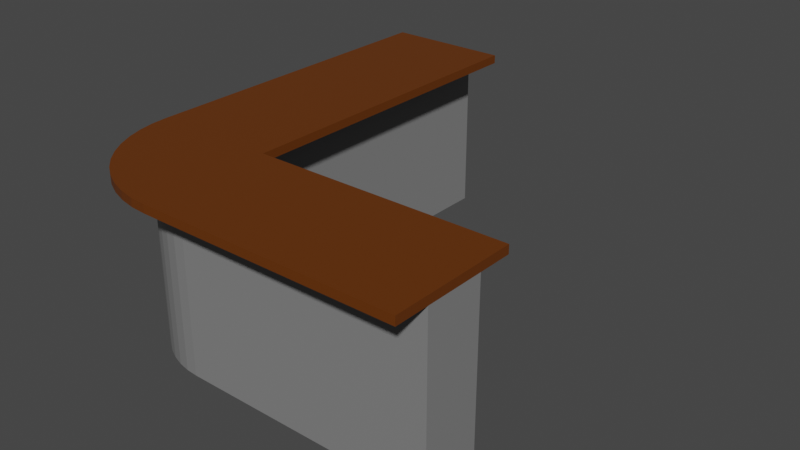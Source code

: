 # Source: Theke.blend  (saved by Blender 3.6.13; exported with 4.5.12 LTS)
import bpy
from mathutils import Matrix  # noqa: F401  (used for matrix-valued properties, if any)

bpy.ops.wm.read_factory_settings(use_empty=True)
scene = bpy.context.scene
scene.name = 'Scene'

# ---- collections
col_collection = bpy.data.collections.new('Collection'); scene.collection.children.link(col_collection)

# ---- materials (node trees are filled in below, after node groups)
mat_material = bpy.data.materials.new('Material')
mat_material.alpha_threshold = 0.0
mat_material.use_transparent_shadow = False
mat_material.roughness = 0.5
mat_material.line_color = (0.0, 0.0, 0.0, 1.0)
mat_material_001 = bpy.data.materials.new('Material.001')
mat_material_001.use_transparent_shadow = False

# ---- material node trees
mat_material.use_nodes = True; mat_material.node_tree.nodes.clear()
_N = mat_material.node_tree.nodes; _L = mat_material.node_tree.links
n0 = _N.new('ShaderNodeOutputMaterial'); n0.name = 'Material Output'; n0.location = (300, 300)
n1 = _N.new('ShaderNodeBsdfPrincipled'); n1.name = 'Principled BSDF'; n1.location = (10, 300)
n1.distribution = 'GGX'
n1.subsurface_method = 'RANDOM_WALK_SKIN'
n1.inputs[0].default_value = (0.2159, 0.2159, 0.2159, 1.0)
n1.inputs[3].default_value = 1.45
n1.inputs[27].default_value = (0.0, 0.0, 0.0, 1.0)
n1.inputs[28].default_value = 1.0
_L.new(n1.outputs[0], n0.inputs[0])
n0.is_active_output = True
mat_material_001.use_nodes = True; mat_material_001.node_tree.nodes.clear()
_N = mat_material_001.node_tree.nodes; _L = mat_material_001.node_tree.links
n0 = _N.new('ShaderNodeBsdfPrincipled'); n0.name = 'Principled BSDF'; n0.location = (10, 300)
n0.distribution = 'GGX'
n0.subsurface_method = 'RANDOM_WALK_SKIN'
n0.inputs[0].default_value = (0.1329, 0.0331, 0.0, 1.0)
n0.inputs[3].default_value = 1.45
n0.inputs[27].default_value = (0.0, 0.0, 0.0, 1.0)
n0.inputs[28].default_value = 1.0
n1 = _N.new('ShaderNodeOutputMaterial'); n1.name = 'Material Output'; n1.location = (300, 300)
_L.new(n0.outputs[0], n1.inputs[0])
n1.is_active_output = True

# ---- world
world_world = bpy.data.worlds.new('World'); scene.world = world_world
world_world.use_nodes = True; world_world.node_tree.nodes.clear()
_N = world_world.node_tree.nodes; _L = world_world.node_tree.links
n0 = _N.new('ShaderNodeOutputWorld'); n0.name = 'World Output'; n0.location = (300, 300)
n1 = _N.new('ShaderNodeBackground'); n1.name = 'Background'; n1.location = (10, 300)
n1.inputs[0].default_value = (0.05088, 0.05088, 0.05088, 1.0)
_L.new(n1.outputs[0], n0.inputs[0])
n0.is_active_output = True
world_world.color = (0.05088, 0.05088, 0.05088)
world_world.use_sun_shadow = False
world_world.sun_shadow_jitter_overblur = 0.0

# ---- meshes
me_cube = bpy.data.meshes.new('Cube')
me_cube.from_pydata([(-0.4, 4.0, 2.0), (-0.4, 4.0, 0.0), (-0.4, 0.0, 2.0), (-0.4, 0.0, 0.0), (-1.1, 4.0, 2.0), (-1.1, 4.0, 0.0), (-1.1, 0.0, 2.0), (-1.1, 0.0, 0.0), (-0.3966, -0.05215, 2.0), (-0.3966, -0.05215, 0.0), (-1.091, -0.1434, 2.0), (-1.091, -0.1434, 0.0), (-0.3864, -0.1034, 2.0), (-0.3864, -0.1034, 0.0), (-1.063, -0.2844, 2.0), (-1.063, -0.2844, 0.0), (-0.3696, -0.1529, 2.0), (-0.3696, -0.1529, 0.0), (-1.016, -0.4205, 2.0), (-1.016, -0.4205, 0.0), (-0.3465, -0.1998, 2.0), (-0.3465, -0.1998, 0.0), (-0.953, -0.5494, 2.0), (-0.953, -0.5494, 0.0), (-0.3175, -0.2433, 2.0), (-0.3175, -0.2433, 0.0), (-0.8732, -0.669, 2.0), (-0.8732, -0.669, 0.0), (-0.2831, -0.2826, 2.0), (-0.2831, -0.2826, 0.0), (-0.7785, -0.7771, 2.0), (-0.7785, -0.7771, 0.0), (-0.2439, -0.3171, 2.0), (-0.2439, -0.3171, 0.0), (-0.6706, -0.872, 2.0), (-0.6706, -0.872, 0.0), (-0.2004, -0.3462, 2.0), (-0.2004, -0.3462, 0.0), (-0.5512, -0.9519, 2.0), (-0.5512, -0.9519, 0.0), (-0.1536, -0.3693, 2.0), (-0.1536, -0.3693, 0.0), (-0.4224, -1.016, 2.0), (-0.4224, -1.016, 0.0), (-0.1041, -0.3862, 2.0), (-0.1041, -0.3862, 0.0), (-0.2864, -1.062, 2.0), (-0.2864, -1.062, 0.0), (-0.05289, -0.3965, 2.0), (-0.05289, -0.3965, 0.0), (-0.1455, -1.09, 2.0), (-0.1455, -1.09, 0.0), (-0.0007492, -0.4, 2.0), (-0.0007492, -0.4, 0.0), (-0.00206, -1.1, 2.0), (-0.00206, -1.1, 0.0), (2.999, -0.4056, 2.0), (2.999, -0.4056, 0.0), (2.998, -1.106, 2.0), (2.998, -1.106, 0.0)], [], [(0, 4, 6, 2), (6, 7, 11, 10), (7, 6, 4, 5), (5, 1, 3, 7), (1, 0, 2, 3), (5, 4, 0, 1), (8, 10, 14, 12), (7, 3, 9, 11), (2, 6, 10, 8), (3, 2, 8, 9), (15, 13, 17, 19), (10, 11, 15, 14), (11, 9, 13, 15), (9, 8, 12, 13), (16, 18, 22, 20), (13, 12, 16, 17), (12, 14, 18, 16), (14, 15, 19, 18), (22, 23, 27, 26), (18, 19, 23, 22), (19, 17, 21, 23), (17, 16, 20, 21), (27, 25, 29, 31), (23, 21, 25, 27), (21, 20, 24, 25), (20, 22, 26, 24), (28, 30, 34, 32), (25, 24, 28, 29), (24, 26, 30, 28), (26, 27, 31, 30), (35, 33, 37, 39), (30, 31, 35, 34), (31, 29, 33, 35), (29, 28, 32, 33), (37, 36, 40, 41), (33, 32, 36, 37), (32, 34, 38, 36), (34, 35, 39, 38), (40, 42, 46, 44), (36, 38, 42, 40), (38, 39, 43, 42), (39, 37, 41, 43), (47, 45, 49, 51), (42, 43, 47, 46), (43, 41, 45, 47), (41, 40, 44, 45), (48, 50, 54, 52), (45, 44, 48, 49), (44, 46, 50, 48), (46, 47, 51, 50), (55, 53, 57, 59), (50, 51, 55, 54), (51, 49, 53, 55), (49, 48, 52, 53), (57, 56, 58, 59), (53, 52, 56, 57), (52, 54, 58, 56), (54, 55, 59, 58)])
_uv = me_cube.uv_layers.new(name='UVMap')
_uv.uv.foreach_set('vector', [0.625, 0.5, 0.875, 0.5, 0.875, 0.75, 0.625, 0.75, 0.625, 0.0, 0.375, 0.0, 0.375, 0.0, 0.625, 0.0, 0.375, 0.0, 0.625, 0.0, 0.625, 0.25, 0.375, 0.25, 0.125, 0.5, 0.375, 0.5, 0.375, 0.75, 0.125, 0.75, 0.375, 0.5, 0.625, 0.5, 0.625, 0.75, 0.375, 0.75, 0.375, 0.25, 0.625, 0.25, 0.625, 0.5, 0.375, 0.5, 0.625, 0.75, 0.875, 0.75, 0.875, 0.75, 0.625, 0.75, 0.125, 0.75, 0.375, 0.75, 0.375, 0.75, 0.125, 0.75, 0.625, 0.75, 0.875, 0.75, 0.875, 0.75, 0.625, 0.75, 0.375, 0.75, 0.625, 0.75, 0.625, 0.75, 0.375, 0.75, 0.125, 0.75, 0.375, 0.75, 0.375, 0.75, 0.125, 0.75, 0.625, 0.0, 0.375, 0.0, 0.375, 0.0, 0.625, 0.0, 0.125, 0.75, 0.375, 0.75, 0.375, 0.75, 0.125, 0.75, 0.375, 0.75, 0.625, 0.75, 0.625, 0.75, 0.375, 0.75, 0.625, 0.75, 0.875, 0.75, 0.875, 0.75, 0.625, 0.75, 0.375, 0.75, 0.625, 0.75, 0.625, 0.75, 0.375, 0.75, 0.625, 0.75, 0.875, 0.75, 0.875, 0.75, 0.625, 0.75, 0.625, 0.0, 0.375, 0.0, 0.375, 0.0, 0.625, 0.0, 0.625, 0.0, 0.375, 0.0, 0.375, 0.0, 0.625, 0.0, 0.625, 0.0, 0.375, 0.0, 0.375, 0.0, 0.625, 0.0, 0.125, 0.75, 0.375, 0.75, 0.375, 0.75, 0.125, 0.75, 0.375, 0.75, 0.625, 0.75, 0.625, 0.75, 0.375, 0.75, 0.125, 0.75, 0.375, 0.75, 0.375, 0.75, 0.125, 0.75, 0.125, 0.75, 0.375, 0.75, 0.375, 0.75, 0.125, 0.75, 0.375, 0.75, 0.625, 0.75, 0.625, 0.75, 0.375, 0.75, 0.625, 0.75, 0.875, 0.75, 0.875, 0.75, 0.625, 0.75, 0.625, 0.75, 0.875, 0.75, 0.875, 0.75, 0.625, 0.75, 0.375, 0.75, 0.625, 0.75, 0.625, 0.75, 0.375, 0.75, 0.625, 0.75, 0.875, 0.75, 0.875, 0.75, 0.625, 0.75, 0.625, 0.0, 0.375, 0.0, 0.375, 0.0, 0.625, 0.0, 0.125, 0.75, 0.375, 0.75, 0.375, 0.75, 0.125, 0.75, 0.625, 0.0, 0.375, 0.0, 0.375, 0.0, 0.625, 0.0, 0.125, 0.75, 0.375, 0.75, 0.375, 0.75, 0.125, 0.75, 0.375, 0.75, 0.625, 0.75, 0.625, 0.75, 0.375, 0.75, 0.375, 0.75, 0.625, 0.75, 0.625, 0.75, 0.375, 0.75, 0.375, 0.75, 0.625, 0.75, 0.625, 0.75, 0.375, 0.75, 0.625, 0.75, 0.875, 0.75, 0.875, 0.75, 0.625, 0.75, 0.625, 0.0, 0.375, 0.0, 0.375, 0.0, 0.625, 0.0, 0.625, 0.75, 0.875, 0.75, 0.875, 0.75, 0.625, 0.75, 0.625, 0.75, 0.875, 0.75, 0.875, 0.75, 0.625, 0.75, 0.625, 0.0, 0.375, 0.0, 0.375, 0.0, 0.625, 0.0, 0.125, 0.75, 0.375, 0.75, 0.375, 0.75, 0.125, 0.75, 0.125, 0.75, 0.375, 0.75, 0.375, 0.75, 0.125, 0.75, 0.625, 0.0, 0.375, 0.0, 0.375, 0.0, 0.625, 0.0, 0.125, 0.75, 0.375, 0.75, 0.375, 0.75, 0.125, 0.75, 0.375, 0.75, 0.625, 0.75, 0.625, 0.75, 0.375, 0.75, 0.625, 0.75, 0.875, 0.75, 0.875, 0.75, 0.625, 0.75, 0.375, 0.75, 0.625, 0.75, 0.625, 0.75, 0.375, 0.75, 0.625, 0.75, 0.875, 0.75, 0.875, 0.75, 0.625, 0.75, 0.625, 0.0, 0.375, 0.0, 0.375, 0.0, 0.625, 0.0, 0.125, 0.75, 0.375, 0.75, 0.375, 0.75, 0.125, 0.75, 0.625, 0.0, 0.375, 0.0, 0.375, 0.0, 0.625, 0.0, 0.125, 0.75, 0.375, 0.75, 0.375, 0.75, 0.125, 0.75, 0.375, 0.75, 0.625, 0.75, 0.625, 0.75, 0.375, 0.75, 0.375, 0.75, 0.625, 0.75, 0.625, 1.0, 0.375, 1.0, 0.375, 0.75, 0.625, 0.75, 0.625, 0.75, 0.375, 0.75, 0.625, 0.75, 0.875, 0.75, 0.875, 0.75, 0.625, 0.75, 0.625, 0.0, 0.375, 0.0, 0.375, 0.0, 0.625, 0.0])
me_cube.materials.append(mat_material)
me_cube.use_mirror_vertex_groups = False
me_cube.update()
me_cube_001 = bpy.data.meshes.new('Cube.001')
me_cube_001.from_pydata([(-1.5, 0.0, 2.0), (-1.5, 0.0, 2.1), (-1.5, 4.0, 2.0), (-1.5, 4.0, 2.1), (0.0, 0.0, 2.0), (0.0, 0.0, 2.1), (0.0, 4.0, 2.0), (0.0, 4.0, 2.1), (-1.487, -0.1956, 2.0), (-1.487, -0.1956, 2.1), (0.0, 0.0, 2.0), (0.0, 0.0, 2.1), (-1.449, -0.3878, 2.0), (-1.449, -0.3878, 2.1), (0.0, 0.0, 2.0), (0.0, 0.0, 2.1), (-1.386, -0.5734, 2.0), (-1.386, -0.5734, 2.1), (0.0, 0.0, 2.0), (0.0, 0.0, 2.1), (-1.3, -0.7492, 2.0), (-1.3, -0.7492, 2.1), (0.0, 0.0, 2.0), (0.0, 0.0, 2.1), (-1.191, -0.9122, 2.0), (-1.191, -0.9122, 2.1), (0.0, 0.0, 2.0), (0.0, 0.0, 2.1), (-1.062, -1.06, 2.0), (-1.062, -1.06, 2.1), (0.0, 0.0, 2.0), (0.0, 0.0, 2.1), (-0.9144, -1.189, 2.0), (-0.9144, -1.189, 2.1), (0.0, 0.0, 2.0), (0.0, 0.0, 2.1), (-0.7516, -1.298, 2.0), (-0.7516, -1.298, 2.1), (0.0, 0.0, 2.0), (0.0, 0.0, 2.1), (-0.576, -1.385, 2.0), (-0.576, -1.385, 2.1), (0.0, 0.0, 2.0), (0.0, 0.0, 2.1), (-0.3905, -1.448, 2.0), (-0.3905, -1.448, 2.1), (0.0, 0.0, 2.0), (0.0, 0.0, 2.1), (-0.1983, -1.487, 2.0), (-0.1983, -1.487, 2.1), (0.0, 0.0, 2.0), (0.0, 0.0, 2.1), (-0.00281, -1.5, 2.0), (-0.00281, -1.5, 2.1), (0.0, 0.0, 2.0), (0.0, 0.0, 2.1), (3.0, -0.005619, 2.0), (3.0, -0.005619, 2.1), (3.0, -0.005619, 2.0), (3.0, -0.005619, 2.1), (3.0, -0.005619, 2.0), (3.0, -0.005619, 2.1), (3.0, -0.005619, 2.0), (3.0, -0.005619, 2.1), (3.0, -0.005619, 2.0), (3.0, -0.005619, 2.1), (3.0, -0.005619, 2.0), (3.0, -0.005619, 2.1), (3.0, -0.005619, 2.0), (3.0, -0.005619, 2.1), (3.0, -0.005619, 2.0), (3.0, -0.005619, 2.1), (3.0, -0.005619, 2.0), (3.0, -0.005619, 2.1), (3.0, -0.005619, 2.0), (3.0, -0.005619, 2.1), (3.0, -0.005619, 2.0), (3.0, -0.005619, 2.1), (3.0, -0.005619, 2.0), (3.0, -0.005619, 2.1), (2.997, -1.506, 2.0), (2.997, -1.506, 2.1), (3.0, -0.005619, 2.0), (3.0, -0.005619, 2.1)], [], [(0, 1, 3, 2), (2, 3, 7, 6), (6, 7, 5, 4), (1, 0, 8, 9), (2, 6, 4, 0), (7, 3, 1, 5), (8, 10, 14, 12), (0, 4, 10, 8), (5, 1, 9, 11), (23, 27, 67, 65), (15, 13, 17, 19), (9, 8, 12, 13), (11, 9, 13, 15), (14, 10, 58, 60), (16, 18, 22, 20), (43, 47, 77, 75), (12, 14, 18, 16), (13, 12, 16, 17), (20, 22, 26, 24), (17, 16, 20, 21), (19, 17, 21, 23), (34, 30, 68, 70), (27, 25, 29, 31), (21, 20, 24, 25), (23, 21, 25, 27), (51, 55, 83, 79), (28, 30, 34, 32), (55, 53, 81, 83), (24, 26, 30, 28), (25, 24, 28, 29), (33, 32, 36, 37), (29, 28, 32, 33), (31, 29, 33, 35), (4, 5, 57, 56), (39, 37, 41, 43), (35, 33, 37, 39), (52, 54, 82, 80), (32, 34, 38, 36), (40, 42, 46, 44), (38, 34, 70, 72), (36, 38, 42, 40), (37, 36, 40, 41), (47, 45, 49, 51), (41, 40, 44, 45), (43, 41, 45, 47), (26, 22, 64, 66), (46, 42, 74, 76), (18, 14, 60, 62), (44, 46, 50, 48), (45, 44, 48, 49), (35, 39, 73, 71), (48, 50, 54, 52), (49, 48, 52, 53), (51, 49, 53, 55), (56, 57, 59, 58), (58, 59, 61, 60), (60, 61, 63, 62), (62, 63, 65, 64), (64, 65, 67, 66), (66, 67, 69, 68), (68, 69, 71, 70), (70, 71, 73, 72), (72, 73, 75, 74), (74, 75, 77, 76), (78, 79, 83, 82), (76, 77, 79, 78), (82, 83, 81, 80), (54, 50, 78, 82), (22, 18, 62, 64), (31, 35, 71, 69), (11, 15, 61, 59), (39, 43, 75, 73), (42, 38, 72, 74), (19, 23, 65, 63), (47, 51, 79, 77), (27, 31, 69, 67), (50, 46, 76, 78), (30, 26, 66, 68), (10, 4, 56, 58), (5, 11, 59, 57), (53, 52, 80, 81), (15, 19, 63, 61)])
_uv = me_cube_001.uv_layers.new(name='UVMap')
_uv.uv.foreach_set('vector', [0.375, 0.0, 0.625, 0.0, 0.625, 0.25, 0.375, 0.25, 0.375, 0.25, 0.625, 0.25, 0.625, 0.5, 0.375, 0.5, 0.375, 0.5, 0.625, 0.5, 0.625, 0.75, 0.375, 0.75, 0.625, 0.0, 0.375, 0.0, 0.375, 0.0, 0.625, 0.0, 0.125, 0.5, 0.375, 0.5, 0.375, 0.75, 0.125, 0.75, 0.625, 0.5, 0.875, 0.5, 0.875, 0.75, 0.625, 0.75, 0.125, 0.75, 0.375, 0.75, 0.375, 0.75, 0.125, 0.75, 0.125, 0.75, 0.375, 0.75, 0.375, 0.75, 0.125, 0.75, 0.625, 0.75, 0.875, 0.75, 0.875, 0.75, 0.625, 0.75, 0.625, 0.75, 0.625, 0.75, 0.625, 0.75, 0.625, 0.75, 0.625, 0.75, 0.875, 0.75, 0.875, 0.75, 0.625, 0.75, 0.625, 0.0, 0.375, 0.0, 0.375, 0.0, 0.625, 0.0, 0.625, 0.75, 0.875, 0.75, 0.875, 0.75, 0.625, 0.75, 0.375, 0.75, 0.375, 0.75, 0.375, 0.75, 0.375, 0.75, 0.125, 0.75, 0.375, 0.75, 0.375, 0.75, 0.125, 0.75, 0.625, 0.75, 0.625, 0.75, 0.625, 0.75, 0.625, 0.75, 0.125, 0.75, 0.375, 0.75, 0.375, 0.75, 0.125, 0.75, 0.625, 0.0, 0.375, 0.0, 0.375, 0.0, 0.625, 0.0, 0.125, 0.75, 0.375, 0.75, 0.375, 0.75, 0.125, 0.75, 0.625, 0.0, 0.375, 0.0, 0.375, 0.0, 0.625, 0.0, 0.625, 0.75, 0.875, 0.75, 0.875, 0.75, 0.625, 0.75, 0.375, 0.75, 0.375, 0.75, 0.375, 0.75, 0.375, 0.75, 0.625, 0.75, 0.875, 0.75, 0.875, 0.75, 0.625, 0.75, 0.625, 0.0, 0.375, 0.0, 0.375, 0.0, 0.625, 0.0, 0.625, 0.75, 0.875, 0.75, 0.875, 0.75, 0.625, 0.75, 0.625, 0.75, 0.625, 0.75, 0.625, 0.75, 0.625, 0.75, 0.125, 0.75, 0.375, 0.75, 0.375, 0.75, 0.125, 0.75, 0.625, 0.75, 0.875, 0.75, 0.875, 0.75, 0.625, 0.75, 0.125, 0.75, 0.375, 0.75, 0.375, 0.75, 0.125, 0.75, 0.625, 0.0, 0.375, 0.0, 0.375, 0.0, 0.625, 0.0, 0.625, 0.0, 0.375, 0.0, 0.375, 0.0, 0.625, 0.0, 0.625, 0.0, 0.375, 0.0, 0.375, 0.0, 0.625, 0.0, 0.625, 0.75, 0.875, 0.75, 0.875, 0.75, 0.625, 0.75, 0.375, 0.75, 0.625, 0.75, 0.625, 0.75, 0.375, 0.75, 0.625, 0.75, 0.875, 0.75, 0.875, 0.75, 0.625, 0.75, 0.625, 0.75, 0.875, 0.75, 0.875, 0.75, 0.625, 0.75, 0.125, 0.75, 0.375, 0.75, 0.375, 0.75, 0.125, 0.75, 0.125, 0.75, 0.375, 0.75, 0.375, 0.75, 0.125, 0.75, 0.125, 0.75, 0.375, 0.75, 0.375, 0.75, 0.125, 0.75, 0.375, 0.75, 0.375, 0.75, 0.375, 0.75, 0.375, 0.75, 0.125, 0.75, 0.375, 0.75, 0.375, 0.75, 0.125, 0.75, 0.625, 0.0, 0.375, 0.0, 0.375, 0.0, 0.625, 0.0, 0.625, 0.75, 0.875, 0.75, 0.875, 0.75, 0.625, 0.75, 0.625, 0.0, 0.375, 0.0, 0.375, 0.0, 0.625, 0.0, 0.625, 0.75, 0.875, 0.75, 0.875, 0.75, 0.625, 0.75, 0.375, 0.75, 0.375, 0.75, 0.375, 0.75, 0.375, 0.75, 0.375, 0.75, 0.375, 0.75, 0.375, 0.75, 0.375, 0.75, 0.375, 0.75, 0.375, 0.75, 0.375, 0.75, 0.375, 0.75, 0.125, 0.75, 0.375, 0.75, 0.375, 0.75, 0.125, 0.75, 0.625, 0.0, 0.375, 0.0, 0.375, 0.0, 0.625, 0.0, 0.625, 0.75, 0.625, 0.75, 0.625, 0.75, 0.625, 0.75, 0.125, 0.75, 0.375, 0.75, 0.375, 0.75, 0.125, 0.75, 0.625, 0.0, 0.375, 0.0, 0.375, 0.0, 0.625, 0.0, 0.625, 0.75, 0.875, 0.75, 0.875, 0.75, 0.625, 0.75, 0.375, 0.75, 0.625, 0.75, 0.625, 0.75, 0.375, 0.75, 0.375, 0.75, 0.625, 0.75, 0.625, 0.75, 0.375, 0.75, 0.375, 0.75, 0.625, 0.75, 0.625, 0.75, 0.375, 0.75, 0.375, 0.75, 0.625, 0.75, 0.625, 0.75, 0.375, 0.75, 0.375, 0.75, 0.625, 0.75, 0.625, 0.75, 0.375, 0.75, 0.375, 0.75, 0.625, 0.75, 0.625, 0.75, 0.375, 0.75, 0.375, 0.75, 0.625, 0.75, 0.625, 0.75, 0.375, 0.75, 0.375, 0.75, 0.625, 0.75, 0.625, 0.75, 0.375, 0.75, 0.375, 0.75, 0.625, 0.75, 0.625, 0.75, 0.375, 0.75, 0.375, 0.75, 0.625, 0.75, 0.625, 0.75, 0.375, 0.75, 0.375, 0.75, 0.625, 0.75, 0.625, 0.75, 0.375, 0.75, 0.375, 0.75, 0.625, 0.75, 0.625, 0.75, 0.375, 0.75, 0.375, 0.75, 0.625, 0.75, 0.625, 1.0, 0.375, 1.0, 0.375, 0.75, 0.375, 0.75, 0.375, 0.75, 0.375, 0.75, 0.375, 0.75, 0.375, 0.75, 0.375, 0.75, 0.375, 0.75, 0.625, 0.75, 0.625, 0.75, 0.625, 0.75, 0.625, 0.75, 0.625, 0.75, 0.625, 0.75, 0.625, 0.75, 0.625, 0.75, 0.625, 0.75, 0.625, 0.75, 0.625, 0.75, 0.625, 0.75, 0.375, 0.75, 0.375, 0.75, 0.375, 0.75, 0.375, 0.75, 0.625, 0.75, 0.625, 0.75, 0.625, 0.75, 0.625, 0.75, 0.625, 0.75, 0.625, 0.75, 0.625, 0.75, 0.625, 0.75, 0.625, 0.75, 0.625, 0.75, 0.625, 0.75, 0.625, 0.75, 0.375, 0.75, 0.375, 0.75, 0.375, 0.75, 0.375, 0.75, 0.375, 0.75, 0.375, 0.75, 0.375, 0.75, 0.375, 0.75, 0.375, 0.75, 0.375, 0.75, 0.375, 0.75, 0.375, 0.75, 0.625, 0.75, 0.625, 0.75, 0.625, 0.75, 0.625, 0.75, 0.625, 0.0, 0.375, 0.0, 0.375, 0.0, 0.625, 0.0, 0.625, 0.75, 0.625, 0.75, 0.625, 0.75, 0.625, 0.75])
me_cube_001.materials.append(mat_material_001)
me_cube_001.update()

# ---- objects
ob_cube = bpy.data.objects.new('Cube', me_cube)
ob_cube_001 = bpy.data.objects.new('Cube.001', me_cube_001)

# ---- transforms, parenting, visibility, modifiers, constraints
ob_cube.location = (0.0, 0.0, 0.0)
ob_cube.lock_rotations_4d = False
ob_cube.empty_display_type = 'ARROWS'
ob_cube.lineart.crease_threshold = 0.0
ob_cube_001.location = (0.0, 0.0, 0.0)

# ---- collection membership
col_collection.objects.link(ob_cube)
col_collection.objects.link(ob_cube_001)

# ---- scene / render settings (as saved in the file)
scene.frame_start = 1; scene.frame_end = 250; scene.frame_set(1)
scene.render.engine = 'BLENDER_EEVEE_NEXT'
scene.cycles.sampling_pattern = 'TABULATED_SOBOL'
scene.view_settings.view_transform = 'Filmic'
bpy.context.view_layer.update()

# ---- added for rendering (the .blend has no active camera and no usable light): camera, sun
cam_auto = bpy.data.cameras.new('AutoCamera')
cam_auto.lens = 50.0
cam_auto.sensor_width = 36.0
cam_auto.clip_end = 1000.0
ob_auto_camera = bpy.data.objects.new('AutoCamera', cam_auto)
scene.collection.objects.link(ob_auto_camera)
ob_auto_camera.location = (7.60989, -6.98467, 6.53791)
ob_auto_camera.rotation_euler = (1.09748, -7.21219e-08, 0.694738)
scene.camera = ob_auto_camera
light_auto_sun = bpy.data.lights.new('AutoSun', 'SUN')
light_auto_sun.energy = 3.0
light_auto_sun.angle = 0.0523599
ob_auto_sun = bpy.data.objects.new('AutoSun', light_auto_sun)
scene.collection.objects.link(ob_auto_sun)
ob_auto_sun.rotation_euler = (0.872665, 0.174533, 0.523599)
bpy.context.view_layer.update()
